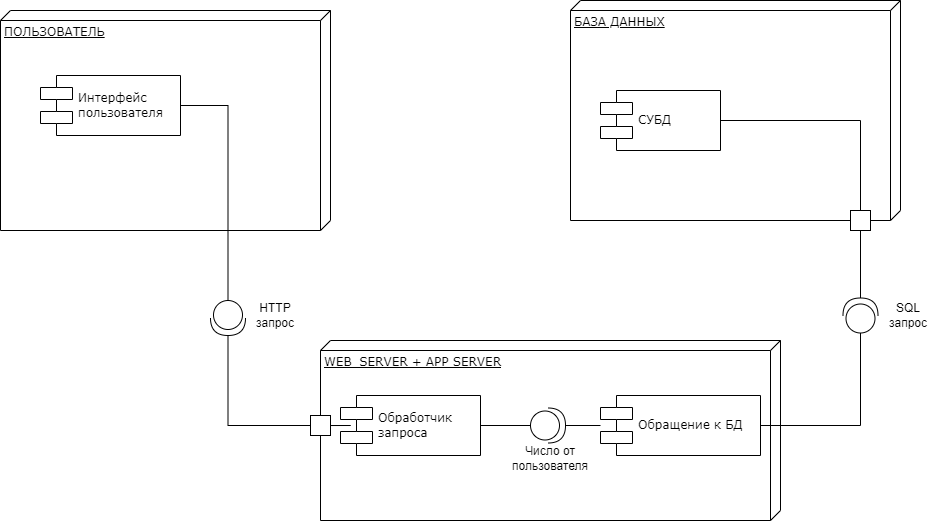

The diagram above was exported from draw.io. Its source (the exported page's mxGraphModel, read from the mxfile embedded in the PNG):
<mxGraphModel dx="1038" dy="643" grid="1" gridSize="10" guides="1" tooltips="1" connect="1" arrows="1" fold="1" page="1" pageScale="1" pageWidth="1100" pageHeight="850" background="none" math="0" shadow="0">
  <root>
    <mxCell id="0" />
    <mxCell id="1" parent="0" />
    <mxCell id="39150e848f15840c-1" value="ПОЛЬЗОВАТЕЛЬ" style="verticalAlign=top;align=left;spacingTop=8;spacingLeft=2;spacingRight=12;shape=cube;size=10;direction=south;fontStyle=4;html=1;rounded=0;shadow=0;comic=0;labelBackgroundColor=none;strokeWidth=1;fontFamily=Verdana;fontSize=12" parent="1" vertex="1">
      <mxGeometry x="20" y="70" width="330" height="220" as="geometry" />
    </mxCell>
    <mxCell id="39150e848f15840c-2" value="БАЗА ДАННЫХ" style="verticalAlign=top;align=left;spacingTop=8;spacingLeft=2;spacingRight=12;shape=cube;size=10;direction=south;fontStyle=4;html=1;rounded=0;shadow=0;comic=0;labelBackgroundColor=none;strokeWidth=1;fontFamily=Verdana;fontSize=12" parent="1" vertex="1">
      <mxGeometry x="590" y="60" width="330" height="220" as="geometry" />
    </mxCell>
    <mxCell id="39150e848f15840c-3" value="WEB_SERVER + APP SERVER" style="verticalAlign=top;align=left;spacingTop=8;spacingLeft=2;spacingRight=12;shape=cube;size=10;direction=south;fontStyle=4;html=1;rounded=0;shadow=0;comic=0;labelBackgroundColor=none;strokeWidth=1;fontFamily=Verdana;fontSize=12" parent="1" vertex="1">
      <mxGeometry x="340" y="400" width="460" height="180" as="geometry" />
    </mxCell>
    <mxCell id="RkL_ujQasIIibwVspsHM-5" style="edgeStyle=orthogonalEdgeStyle;rounded=0;orthogonalLoop=1;jettySize=auto;html=1;exitX=1;exitY=0.5;exitDx=0;exitDy=0;entryX=0;entryY=0.5;entryDx=0;entryDy=0;endArrow=none;endFill=0;startArrow=none;" edge="1" parent="1" source="RkL_ujQasIIibwVspsHM-12" target="RkL_ujQasIIibwVspsHM-1">
      <mxGeometry relative="1" as="geometry" />
    </mxCell>
    <mxCell id="39150e848f15840c-5" value="Интерфейс &lt;br&gt;пользователя" style="shape=component;align=left;spacingLeft=36;rounded=0;shadow=0;comic=0;labelBackgroundColor=none;strokeWidth=1;fontFamily=Verdana;fontSize=12;html=1;" parent="1" vertex="1">
      <mxGeometry x="60" y="135" width="140" height="60" as="geometry" />
    </mxCell>
    <mxCell id="rkp-nZQdxHfcBCl3fcLx-16" value="" style="edgeStyle=orthogonalEdgeStyle;rounded=0;orthogonalLoop=1;jettySize=auto;html=1;endArrow=none;endFill=0;entryX=0.5;entryY=0;entryDx=0;entryDy=0;" parent="1" source="39150e848f15840c-7" edge="1" target="RkL_ujQasIIibwVspsHM-7">
      <mxGeometry relative="1" as="geometry">
        <mxPoint x="820" y="270" as="targetPoint" />
      </mxGeometry>
    </mxCell>
    <mxCell id="39150e848f15840c-7" value="СУБД" style="shape=component;align=left;spacingLeft=36;rounded=0;shadow=0;comic=0;labelBackgroundColor=none;strokeWidth=1;fontFamily=Verdana;fontSize=12;html=1;" parent="1" vertex="1">
      <mxGeometry x="620" y="150" width="120" height="60" as="geometry" />
    </mxCell>
    <mxCell id="rkp-nZQdxHfcBCl3fcLx-9" value="" style="edgeStyle=orthogonalEdgeStyle;rounded=0;orthogonalLoop=1;jettySize=auto;html=1;endArrow=none;endFill=0;startArrow=none;" parent="1" source="RkL_ujQasIIibwVspsHM-19" target="rkp-nZQdxHfcBCl3fcLx-6" edge="1">
      <mxGeometry relative="1" as="geometry" />
    </mxCell>
    <mxCell id="39150e848f15840c-10" value="Обработчик&amp;nbsp;&lt;br&gt;запроса" style="shape=component;align=left;spacingLeft=36;rounded=0;shadow=0;comic=0;labelBackgroundColor=none;strokeWidth=1;fontFamily=Verdana;fontSize=12;html=1;" parent="1" vertex="1">
      <mxGeometry x="360" y="455" width="140" height="60" as="geometry" />
    </mxCell>
    <mxCell id="rkp-nZQdxHfcBCl3fcLx-8" value="" style="edgeStyle=orthogonalEdgeStyle;rounded=0;orthogonalLoop=1;jettySize=auto;html=1;endArrow=none;endFill=0;" parent="1" target="39150e848f15840c-10" edge="1">
      <mxGeometry relative="1" as="geometry">
        <mxPoint x="349.99995918359014" y="485.02857142857135" as="sourcePoint" />
      </mxGeometry>
    </mxCell>
    <mxCell id="RkL_ujQasIIibwVspsHM-15" style="edgeStyle=orthogonalEdgeStyle;rounded=0;orthogonalLoop=1;jettySize=auto;html=1;exitX=1;exitY=0.5;exitDx=0;exitDy=0;entryX=0.5;entryY=1;entryDx=0;entryDy=0;endArrow=none;endFill=0;startArrow=none;" edge="1" parent="1" source="RkL_ujQasIIibwVspsHM-22" target="RkL_ujQasIIibwVspsHM-7">
      <mxGeometry relative="1" as="geometry" />
    </mxCell>
    <mxCell id="rkp-nZQdxHfcBCl3fcLx-6" value="Обращение к БД" style="shape=component;align=left;spacingLeft=36;rounded=0;shadow=0;comic=0;labelBackgroundColor=none;strokeWidth=1;fontFamily=Verdana;fontSize=12;html=1;" parent="1" vertex="1">
      <mxGeometry x="620" y="455" width="160" height="60" as="geometry" />
    </mxCell>
    <mxCell id="RkL_ujQasIIibwVspsHM-6" style="edgeStyle=orthogonalEdgeStyle;rounded=0;orthogonalLoop=1;jettySize=auto;html=1;exitX=1;exitY=0.5;exitDx=0;exitDy=0;endArrow=none;endFill=0;" edge="1" parent="1" source="RkL_ujQasIIibwVspsHM-1">
      <mxGeometry relative="1" as="geometry">
        <mxPoint x="350" y="485.1428571428571" as="targetPoint" />
      </mxGeometry>
    </mxCell>
    <mxCell id="RkL_ujQasIIibwVspsHM-16" style="edgeStyle=orthogonalEdgeStyle;rounded=0;orthogonalLoop=1;jettySize=auto;html=1;exitX=0;exitY=0.5;exitDx=0;exitDy=0;endArrow=none;endFill=0;" edge="1" parent="1" source="RkL_ujQasIIibwVspsHM-1">
      <mxGeometry relative="1" as="geometry">
        <mxPoint x="340" y="485" as="targetPoint" />
      </mxGeometry>
    </mxCell>
    <mxCell id="RkL_ujQasIIibwVspsHM-1" value="" style="whiteSpace=wrap;html=1;aspect=fixed;" vertex="1" parent="1">
      <mxGeometry x="330" y="475" width="20" height="20" as="geometry" />
    </mxCell>
    <mxCell id="RkL_ujQasIIibwVspsHM-7" value="" style="whiteSpace=wrap;html=1;aspect=fixed;" vertex="1" parent="1">
      <mxGeometry x="870" y="270" width="20" height="20" as="geometry" />
    </mxCell>
    <mxCell id="RkL_ujQasIIibwVspsHM-12" value="" style="shape=providedRequiredInterface;html=1;verticalLabelPosition=bottom;sketch=0;rotation=90;" vertex="1" parent="1">
      <mxGeometry x="230" y="360" width="35" height="35" as="geometry" />
    </mxCell>
    <mxCell id="RkL_ujQasIIibwVspsHM-13" value="" style="edgeStyle=orthogonalEdgeStyle;rounded=0;orthogonalLoop=1;jettySize=auto;html=1;exitX=1;exitY=0.5;exitDx=0;exitDy=0;entryX=0;entryY=0.5;entryDx=0;entryDy=0;endArrow=none;endFill=0;" edge="1" parent="1" source="39150e848f15840c-5" target="RkL_ujQasIIibwVspsHM-12">
      <mxGeometry relative="1" as="geometry">
        <mxPoint x="200" y="165" as="sourcePoint" />
        <mxPoint x="300" y="485" as="targetPoint" />
      </mxGeometry>
    </mxCell>
    <mxCell id="RkL_ujQasIIibwVspsHM-14" value="HTTP запрос" style="text;html=1;strokeColor=none;fillColor=none;align=center;verticalAlign=middle;whiteSpace=wrap;rounded=0;" vertex="1" parent="1">
      <mxGeometry x="265" y="360" width="60" height="30" as="geometry" />
    </mxCell>
    <mxCell id="RkL_ujQasIIibwVspsHM-19" value="" style="shape=providedRequiredInterface;html=1;verticalLabelPosition=bottom;sketch=0;rotation=0;" vertex="1" parent="1">
      <mxGeometry x="550" y="467.5" width="35" height="35" as="geometry" />
    </mxCell>
    <mxCell id="RkL_ujQasIIibwVspsHM-20" value="" style="edgeStyle=orthogonalEdgeStyle;rounded=0;orthogonalLoop=1;jettySize=auto;html=1;endArrow=none;endFill=0;" edge="1" parent="1" source="39150e848f15840c-10" target="RkL_ujQasIIibwVspsHM-19">
      <mxGeometry relative="1" as="geometry">
        <mxPoint x="500" y="485" as="sourcePoint" />
        <mxPoint x="620" y="485" as="targetPoint" />
      </mxGeometry>
    </mxCell>
    <mxCell id="RkL_ujQasIIibwVspsHM-21" value="Число от пользователя" style="text;html=1;strokeColor=none;fillColor=none;align=center;verticalAlign=middle;whiteSpace=wrap;rounded=0;" vertex="1" parent="1">
      <mxGeometry x="540" y="502.5" width="60" height="30" as="geometry" />
    </mxCell>
    <mxCell id="RkL_ujQasIIibwVspsHM-22" value="" style="shape=providedRequiredInterface;html=1;verticalLabelPosition=bottom;sketch=0;rotation=-90;" vertex="1" parent="1">
      <mxGeometry x="862.5" y="357.5" width="35" height="35" as="geometry" />
    </mxCell>
    <mxCell id="RkL_ujQasIIibwVspsHM-23" value="" style="edgeStyle=orthogonalEdgeStyle;rounded=0;orthogonalLoop=1;jettySize=auto;html=1;exitX=1;exitY=0.5;exitDx=0;exitDy=0;endArrow=none;endFill=0;entryX=0;entryY=0.5;entryDx=0;entryDy=0;entryPerimeter=0;" edge="1" parent="1" source="rkp-nZQdxHfcBCl3fcLx-6" target="RkL_ujQasIIibwVspsHM-22">
      <mxGeometry relative="1" as="geometry">
        <mxPoint x="780" y="485" as="sourcePoint" />
        <mxPoint x="900" y="390" as="targetPoint" />
      </mxGeometry>
    </mxCell>
    <mxCell id="RkL_ujQasIIibwVspsHM-24" value="SQL запрос" style="text;html=1;strokeColor=none;fillColor=none;align=center;verticalAlign=middle;whiteSpace=wrap;rounded=0;" vertex="1" parent="1">
      <mxGeometry x="897.5" y="360" width="60" height="30" as="geometry" />
    </mxCell>
  </root>
</mxGraphModel>